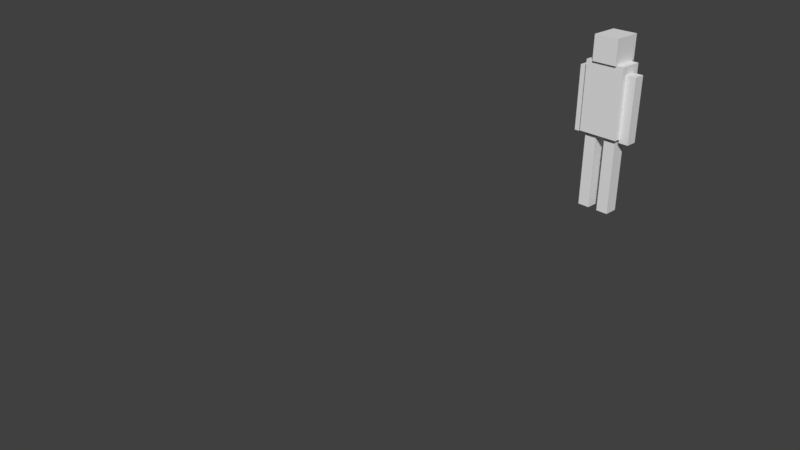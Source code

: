 # Source: characterAnimate.blend  (saved by Blender 2.82.7; exported with 4.5.12 LTS)
import bpy
from mathutils import Matrix  # noqa: F401  (used for matrix-valued properties, if any)

bpy.ops.wm.read_factory_settings(use_empty=True)
scene = bpy.context.scene
scene.name = 'Scene'

# ---- collections
col_collection_1 = bpy.data.collections.new('Collection 1'); scene.collection.children.link(col_collection_1)

# ---- materials (node trees are filled in below, after node groups)
mat_materials_characteranimate_armleft_mtr = bpy.data.materials.new('materials/characterAnimate/armLeft.mtr')
mat_materials_characteranimate_armleft_mtr.alpha_threshold = 0.0
mat_materials_characteranimate_armleft_mtr.use_transparent_shadow = False
mat_materials_characteranimate_armleft_mtr.roughness = 0.5
mat_materials_characteranimate_armright_mtr = bpy.data.materials.new('materials/characterAnimate/armRight.mtr')
mat_materials_characteranimate_armright_mtr.alpha_threshold = 0.0
mat_materials_characteranimate_armright_mtr.use_transparent_shadow = False
mat_materials_characteranimate_armright_mtr.roughness = 0.5
mat_materials_characteranimate_head_mtr = bpy.data.materials.new('materials/characterAnimate/head.mtr')
mat_materials_characteranimate_head_mtr.alpha_threshold = 0.0
mat_materials_characteranimate_head_mtr.use_transparent_shadow = False
mat_materials_characteranimate_head_mtr.roughness = 0.5
mat_materials_characteranimate_body_mtr = bpy.data.materials.new('materials/characterAnimate/body.mtr')
mat_materials_characteranimate_body_mtr.alpha_threshold = 0.0
mat_materials_characteranimate_body_mtr.use_transparent_shadow = False
mat_materials_characteranimate_body_mtr.roughness = 0.5
mat_materials_characteranimate_legright_mtr = bpy.data.materials.new('materials/characterAnimate/legRight.mtr')
mat_materials_characteranimate_legright_mtr.alpha_threshold = 0.0
mat_materials_characteranimate_legright_mtr.use_transparent_shadow = False
mat_materials_characteranimate_legright_mtr.roughness = 0.5
mat_materials_characteranimate_legleft_mtr = bpy.data.materials.new('materials/characterAnimate/legLeft.mtr')
mat_materials_characteranimate_legleft_mtr.alpha_threshold = 0.0
mat_materials_characteranimate_legleft_mtr.use_transparent_shadow = False
mat_materials_characteranimate_legleft_mtr.roughness = 0.5

# ---- material node trees

# ---- world
world_world = bpy.data.worlds.new('World'); scene.world = world_world
world_world.color = (0.05088, 0.05088, 0.05088)
world_world.use_sun_shadow = False
world_world.sun_shadow_jitter_overblur = 0.0
world_world.cycles.sampling_method = 'MANUAL'

# ---- cameras
cam_camera = bpy.data.cameras.new('Camera')
cam_camera.clip_end = 100.0
cam_camera.lens = 35.0
cam_camera.sensor_width = 32.0
cam_camera.sensor_height = 18.0
cam_camera.ortho_scale = 7.314
cam_camera.dof.focus_distance = 0.0
cam_camera.dof.aperture_fstop = 128.0

# ---- meshes
me_cube_005 = bpy.data.meshes.new('Cube.005')
me_cube_005.from_pydata([(0.2998, -0.05672, -0.1202), (0.2998, -0.05672, 0.5298), (0.1998, -0.05672, -0.1202), (0.1998, -0.05672, 0.5298), (0.2998, 0.05828, -0.1202), (0.2998, 0.05828, 0.5298), (0.1998, 0.05828, -0.1202), (0.1998, 0.05828, 0.5298)], [], [(0, 1, 3, 2), (2, 3, 7, 6), (6, 7, 5, 4), (4, 5, 1, 0), (2, 6, 4, 0), (7, 3, 1, 5)])
_uv = me_cube_005.uv_layers.new(name='UVMap')
_uv.uv.foreach_set('vector', [0.6243, 1.0, 0.6243, 0.0, 0.8121, 0.0, 0.8121, 1.0, 2.03e-07, 1.0, 0.0, 0.0, 0.2182, 0.0, 0.2182, 1.0, 0.6243, 0.0, 0.6243, 1.0, 0.4364, 1.0, 0.4364, 3.439e-08, 0.4364, 0.0, 0.4364, 1.0, 0.2182, 1.0, 0.2182, 2.292e-08, 0.8121, 0.1787, 0.8121, 5.158e-08, 1.0, 0.0, 1.0, 0.1787, 0.8121, 0.3573, 0.8121, 0.1787, 1.0, 0.1787, 1.0, 0.3573])
me_cube_005.materials.append(mat_materials_characteranimate_armleft_mtr)
me_cube_005.use_remesh_preserve_volume = False
me_cube_005.use_remesh_preserve_attributes = False
me_cube_005.use_mirror_vertex_groups = False
me_cube_005.update()
me_cube_004 = bpy.data.meshes.new('Cube.004')
me_cube_004.from_pydata([(-0.1998, -0.05672, -0.1202), (-0.1998, -0.05672, 0.5298), (-0.2998, -0.05672, -0.1202), (-0.2998, -0.05672, 0.5298), (-0.1998, 0.05828, -0.1202), (-0.1998, 0.05828, 0.5298), (-0.2998, 0.05828, -0.1202), (-0.2998, 0.05828, 0.5298)], [], [(0, 1, 3, 2), (2, 3, 7, 6), (6, 7, 5, 4), (4, 5, 1, 0), (2, 6, 4, 0), (7, 3, 1, 5)])
_uv = me_cube_004.uv_layers.new(name='UVMap')
_uv.uv.foreach_set('vector', [0.6243, 1.0, 0.6243, 0.0, 0.8121, 0.0, 0.8121, 1.0, 2.03e-07, 1.0, 0.0, 0.0, 0.2182, 0.0, 0.2182, 1.0, 0.4364, 1.0, 0.4364, 0.0, 0.6243, 0.0, 0.6243, 1.0, 0.4364, 0.0, 0.4364, 1.0, 0.2182, 1.0, 0.2182, 2.292e-08, 0.8121, 0.1787, 0.8121, 5.158e-08, 1.0, 0.0, 1.0, 0.1787, 0.8121, 0.3573, 0.8121, 0.1787, 1.0, 0.1787, 1.0, 0.3573])
me_cube_004.materials.append(mat_materials_characteranimate_armright_mtr)
me_cube_004.use_remesh_preserve_volume = False
me_cube_004.use_remesh_preserve_attributes = False
me_cube_004.use_mirror_vertex_groups = False
me_cube_004.update()
me_cube_001 = bpy.data.meshes.new('Cube.001')
me_cube_001.from_pydata([(0.128, -0.1394, 0.6126), (0.128, -0.1394, 0.8626), (-0.122, -0.1394, 0.6126), (-0.122, -0.1394, 0.8626), (0.128, 0.1506, 0.6126), (0.128, 0.1506, 0.8626), (-0.122, 0.1506, 0.6126), (-0.122, 0.1506, 0.8626)], [], [(0, 1, 3, 2), (2, 3, 7, 6), (6, 7, 5, 4), (4, 5, 1, 0), (2, 6, 4, 0), (7, 3, 1, 5)])
_uv = me_cube_001.uv_layers.new(name='UVMap')
_uv.uv.foreach_set('vector', [0.6667, 0.4305, 0.6667, 0.0, 1.0, 0.0, 1.0, 0.4305, 0.3333, 1.0, 0.0, 1.0, 0.0, 0.5, 0.3333, 0.5, 0.6667, 0.9305, 0.6667, 0.5, 1.0, 0.5, 1.0, 0.9305, 0.6667, 0.5, 0.3333, 0.5, 0.3333, 2.566e-08, 0.6667, 0.0, 7.947e-08, 0.5, 0.0, 1.026e-07, 0.3333, 0.0, 0.3333, 0.5, 0.3333, 1.0, 0.3333, 0.5, 0.6667, 0.5, 0.6667, 1.0])
me_cube_001.materials.append(mat_materials_characteranimate_head_mtr)
me_cube_001.use_remesh_preserve_volume = False
me_cube_001.use_remesh_preserve_attributes = False
me_cube_001.use_mirror_vertex_groups = False
me_cube_001.update()
me_cube_000 = bpy.data.meshes.new('Cube.000')
me_cube_000.from_pydata([(0.1998, -0.116, -0.08749), (0.1998, -0.116, 0.6125), (-0.2002, -0.116, -0.08749), (-0.2002, -0.116, 0.6125), (0.1998, 0.119, -0.08749), (0.1998, 0.119, 0.6125), (-0.2002, 0.119, -0.08749), (-0.2002, 0.119, 0.6125)], [], [(0, 1, 3, 2), (2, 3, 7, 6), (6, 7, 5, 4), (4, 5, 1, 0), (2, 6, 4, 0), (7, 3, 1, 5)])
_uv = me_cube_000.uv_layers.new(name='UVMap')
_uv.uv.foreach_set('vector', [7.07e-08, 0.6364, 0.0, 0.0, 0.3163, 0.0, 0.3163, 0.6364, 0.6326, 0.6364, 0.6326, 0.0, 0.8163, 0.0, 0.8163, 0.6364, 0.6326, 0.0, 0.6326, 0.6364, 0.3163, 0.6364, 0.3163, 4.064e-08, 1.0, 0.0, 1.0, 0.6364, 0.8163, 0.6364, 0.8163, 6.773e-09, 0.0, 0.6364, 0.1837, 0.6364, 0.1837, 1.0, 1.061e-07, 1.0, 0.1837, 0.6364, 0.3674, 0.6364, 0.3674, 1.0, 0.1837, 1.0])
me_cube_000.materials.append(mat_materials_characteranimate_body_mtr)
me_cube_000.use_remesh_preserve_volume = False
me_cube_000.use_remesh_preserve_attributes = False
me_cube_000.use_mirror_vertex_groups = False
me_cube_000.update()
me_cube_003 = bpy.data.meshes.new('Cube.003')
me_cube_003.from_pydata([(-0.04519, -0.06925, -0.8627), (-0.04519, -0.06925, -0.06267), (-0.1652, -0.06925, -0.8627), (-0.1652, -0.06925, -0.06267), (-0.04519, 0.07075, -0.8627), (-0.04519, 0.07075, -0.06267), (-0.1652, 0.07075, -0.8627), (-0.1652, 0.07075, -0.06267)], [], [(0, 1, 3, 2), (2, 3, 7, 6), (6, 7, 5, 4), (4, 5, 1, 0), (2, 6, 4, 0), (7, 3, 1, 5)])
_uv = me_cube_003.uv_layers.new(name='UVMap')
_uv.uv.foreach_set('vector', [0.6243, 1.0, 0.6243, 9.313e-09, 0.8121, 0.0, 0.8121, 1.0, 0.4364, 0.0, 0.4364, 1.0, 0.2182, 1.0, 0.2182, 0.0, 0.6243, 0.0, 0.6243, 1.0, 0.4364, 1.0, 0.4364, 0.0, 0.2182, 0.0, 0.2182, 1.0, 2.1e-07, 1.0, 0.0, 0.0, 0.8121, 0.1742, 0.8121, 6.519e-08, 1.0, 0.0, 1.0, 0.1742, 0.8121, 0.3484, 0.8121, 0.1742, 1.0, 0.1742, 1.0, 0.3484])
me_cube_003.materials.append(mat_materials_characteranimate_legright_mtr)
me_cube_003.use_remesh_preserve_volume = False
me_cube_003.use_remesh_preserve_attributes = False
me_cube_003.use_mirror_vertex_groups = False
me_cube_003.update()
me_cube_002 = bpy.data.meshes.new('Cube.002')
me_cube_002.from_pydata([(0.1696, -0.06993, -0.8627), (0.1696, -0.06993, -0.06267), (0.04962, -0.06993, -0.8627), (0.04962, -0.06993, -0.06267), (0.1696, 0.07007, -0.8627), (0.1696, 0.07007, -0.06267), (0.04962, 0.07007, -0.8627), (0.04962, 0.07007, -0.06267)], [], [(0, 1, 3, 2), (2, 3, 7, 6), (6, 7, 5, 4), (4, 5, 1, 0), (2, 6, 4, 0), (7, 3, 1, 5)])
_uv = me_cube_002.uv_layers.new(name='UVMap')
_uv.uv.foreach_set('vector', [0.8121, 0.0, 0.8121, 1.0, 0.6243, 1.0, 0.6243, 7.451e-08, 1.866e-07, 1.0, 0.0, 2.794e-08, 0.2182, 0.0, 0.2182, 1.0, 0.4364, 1.0, 0.4364, 1.863e-08, 0.6243, 0.0, 0.6243, 1.0, 0.4364, 0.0, 0.4364, 1.0, 0.2182, 1.0, 0.2182, 0.0, 0.8121, 0.1742, 0.8121, 5.588e-08, 1.0, 0.0, 1.0, 0.1742, 0.8121, 0.3484, 0.8121, 0.1742, 1.0, 0.1742, 1.0, 0.3484])
me_cube_002.materials.append(mat_materials_characteranimate_legleft_mtr)
me_cube_002.use_remesh_preserve_volume = False
me_cube_002.use_remesh_preserve_attributes = False
me_cube_002.use_mirror_vertex_groups = False
me_cube_002.update()
arm_armature = bpy.data.armatures.new('Armature')  # bones are not reproduced

# ---- objects
ob_armature_001 = bpy.data.objects.new('Armature.001', arm_armature)
ob_cube_005 = bpy.data.objects.new('Cube.005', me_cube_005)
ob_cube_004 = bpy.data.objects.new('Cube.004', me_cube_004)
ob_cube = bpy.data.objects.new('Cube', me_cube_001)
ob_cube_001 = bpy.data.objects.new('Cube.001', me_cube_000)
ob_cube_003 = bpy.data.objects.new('Cube.003', me_cube_003)
ob_cube_002 = bpy.data.objects.new('Cube.002', me_cube_002)
ob_camera = bpy.data.objects.new('Camera', cam_camera)

# ---- transforms, parenting, visibility, modifiers, constraints
ob_armature_001.location = (0.0, 0.0, 0.0)
ob_armature_001.lineart.crease_threshold = 0.0
ob_cube_005.parent = ob_armature_001
ob_cube_005.location = (0.0, 0.0, 0.0)
ob_cube_005.lineart.crease_threshold = 0.0
_vg = ob_cube_005.vertex_groups.new(name='LeftArm')
for _i, _w in zip([0, 1, 2, 3, 4, 5, 6, 7], [1.0, 1.0, 0.9999, 1.0, 0.9999, 0.9653, 0.9999, 0.908]): _vg.add([_i], _w, 'REPLACE')
_m = ob_cube_005.modifiers.new('Armature', 'ARMATURE')
_m = ob_cube_005.modifiers.new('Armature.001', 'ARMATURE')
_m.object = ob_armature_001
ob_cube_004.parent = ob_armature_001
ob_cube_004.location = (0.0, 0.0, 0.0)
ob_cube_004.lineart.crease_threshold = 0.0
_vg = ob_cube_004.vertex_groups.new(name='RightArm')
for _i, _w in zip([0, 1, 2, 3, 4, 5, 6, 7], [1.0, 0.9996, 1.0, 0.9999, 1.0, 0.9987, 0.9952, 0.9995]): _vg.add([_i], _w, 'REPLACE')
_m = ob_cube_004.modifiers.new('Armature', 'ARMATURE')
_m = ob_cube_004.modifiers.new('Armature.001', 'ARMATURE')
_m.object = ob_armature_001
ob_cube.parent = ob_armature_001
ob_cube.location = (0.0, 0.0, 0.0)
ob_cube.lineart.crease_threshold = 0.0
_vg = ob_cube.vertex_groups.new(name='Head')
_vg.add([0, 1, 2, 3, 4, 5, 6, 7], 1.0, 'REPLACE')
_m = ob_cube.modifiers.new('Armature', 'ARMATURE')
_m = ob_cube.modifiers.new('Armature.001', 'ARMATURE')
_m.object = ob_armature_001
ob_cube_001.parent = ob_armature_001
ob_cube_001.location = (0.0, 0.0, 0.0)
ob_cube_001.lineart.crease_threshold = 0.0
_vg = ob_cube_001.vertex_groups.new(name='MainBone')
for _i, _w in zip([0, 1, 2, 3, 4, 5, 6, 7], [1.0, 1.0, 1.0, 0.9997, 1.0, 1.0, 0.9999, 1.0]): _vg.add([_i], _w, 'REPLACE')
_m = ob_cube_001.modifiers.new('Armature', 'ARMATURE')
_m = ob_cube_001.modifiers.new('Armature.001', 'ARMATURE')
_m.object = ob_armature_001
ob_cube_003.parent = ob_armature_001
ob_cube_003.location = (0.0, 0.0, 0.0)
ob_cube_003.lineart.crease_threshold = 0.0
_vg = ob_cube_003.vertex_groups.new(name='RightLeg')
for _i, _w in zip([0, 1, 2, 3, 4, 5, 6, 7], [1.0, 1.0, 1.0, 1.0, 1.0, 1.0, 1.0, 1.0]): _vg.add([_i], _w, 'REPLACE')
_m = ob_cube_003.modifiers.new('Armature', 'ARMATURE')
_m = ob_cube_003.modifiers.new('Armature.001', 'ARMATURE')
_m = ob_cube_003.modifiers.new('Armature.002', 'ARMATURE')
_m.object = ob_armature_001
ob_cube_002.parent = ob_armature_001
ob_cube_002.location = (0.0, 0.0, 0.0)
ob_cube_002.lineart.crease_threshold = 0.0
_vg = ob_cube_002.vertex_groups.new(name='LeftLeg')
for _i, _w in zip([0, 1, 2, 3, 4, 5, 6, 7], [1.0, 0.9993, 1.0, 0.9989, 1.0, 0.9988, 0.9996, 0.9996]): _vg.add([_i], _w, 'REPLACE')
_m = ob_cube_002.modifiers.new('Armature', 'ARMATURE')
_m = ob_cube_002.modifiers.new('Armature.001', 'ARMATURE')
_m = ob_cube_002.modifiers.new('Armature.002', 'ARMATURE')
_m.object = ob_armature_001
ob_camera.location = (4.371, -6.791, 2.834)
ob_camera.rotation_euler = (1.109, 0.0, 0.8149)
ob_camera.lock_rotations_4d = False
ob_camera.empty_display_type = 'ARROWS'
ob_camera.color = (0.0, 0.0, 0.0, 0.0)
ob_camera.display_type = 'WIRE'
ob_camera.lineart.crease_threshold = 0.0

# ---- collection membership
col_collection_1.objects.link(ob_armature_001)
col_collection_1.objects.link(ob_cube_005)
col_collection_1.objects.link(ob_cube_004)
col_collection_1.objects.link(ob_cube)
col_collection_1.objects.link(ob_cube_001)
col_collection_1.objects.link(ob_cube_003)
col_collection_1.objects.link(ob_cube_002)
col_collection_1.objects.link(ob_camera)

# ---- scene / render settings (as saved in the file)
scene.camera = ob_camera
scene.frame_start = 0; scene.frame_end = 23; scene.frame_set(23)
scene.render.engine = 'BLENDER_EEVEE_NEXT'
scene.render.resolution_percentage = 50
scene.render.dither_intensity = 0.0
scene.cycles.use_denoising = False
scene.cycles.samples = 128
scene.cycles.sampling_pattern = 'TABULATED_SOBOL'
scene.cycles.light_sampling_threshold = 0.0
scene.cycles.use_adaptive_sampling = False
scene.cycles.use_light_tree = False
scene.cycles.blur_glossy = 0.0
scene.cycles.sample_clamp_indirect = 0.0
scene.view_settings.view_transform = 'Standard'
bpy.context.view_layer.update()

# ---- added for rendering (the .blend has no usable light): sun
light_auto_sun = bpy.data.lights.new('AutoSun', 'SUN')
light_auto_sun.energy = 3.0
light_auto_sun.angle = 0.0523599
ob_auto_sun = bpy.data.objects.new('AutoSun', light_auto_sun)
scene.collection.objects.link(ob_auto_sun)
ob_auto_sun.rotation_euler = (0.872665, 0.174533, 0.523599)
bpy.context.view_layer.update()

